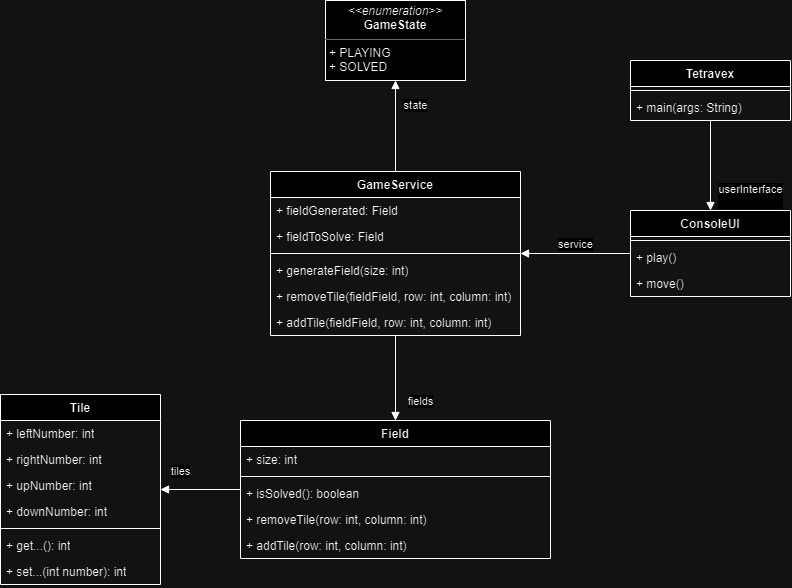

The diagram above was exported from draw.io. Its source (the exported page's mxGraphModel, read from the mxfile embedded in the PNG):
<mxGraphModel dx="919" dy="783" grid="1" gridSize="10" guides="1" tooltips="1" connect="1" arrows="1" fold="1" page="1" pageScale="1" pageWidth="827" pageHeight="1169" math="0" shadow="0">
  <root>
    <mxCell id="WIyWlLk6GJQsqaUBKTNV-0" />
    <mxCell id="WIyWlLk6GJQsqaUBKTNV-1" parent="WIyWlLk6GJQsqaUBKTNV-0" />
    <mxCell id="94wXDUCEYR3FqO-PXqLH-0" value="Field" style="swimlane;fontStyle=1;align=center;verticalAlign=top;childLayout=stackLayout;horizontal=1;startSize=26;horizontalStack=0;resizeParent=1;resizeParentMax=0;resizeLast=0;collapsible=1;marginBottom=0;whiteSpace=wrap;html=1;" vertex="1" parent="WIyWlLk6GJQsqaUBKTNV-1">
      <mxGeometry x="270" y="480" width="310" height="138" as="geometry" />
    </mxCell>
    <mxCell id="94wXDUCEYR3FqO-PXqLH-1" value="+ size: int" style="text;strokeColor=none;fillColor=none;align=left;verticalAlign=top;spacingLeft=4;spacingRight=4;overflow=hidden;rotatable=0;points=[[0,0.5],[1,0.5]];portConstraint=eastwest;whiteSpace=wrap;html=1;" vertex="1" parent="94wXDUCEYR3FqO-PXqLH-0">
      <mxGeometry y="26" width="310" height="26" as="geometry" />
    </mxCell>
    <mxCell id="94wXDUCEYR3FqO-PXqLH-2" value="" style="line;strokeWidth=1;fillColor=none;align=left;verticalAlign=middle;spacingTop=-1;spacingLeft=3;spacingRight=3;rotatable=0;labelPosition=right;points=[];portConstraint=eastwest;strokeColor=inherit;" vertex="1" parent="94wXDUCEYR3FqO-PXqLH-0">
      <mxGeometry y="52" width="310" height="8" as="geometry" />
    </mxCell>
    <mxCell id="94wXDUCEYR3FqO-PXqLH-43" value="+ isSolved(): boolean" style="text;strokeColor=none;fillColor=none;align=left;verticalAlign=top;spacingLeft=4;spacingRight=4;overflow=hidden;rotatable=0;points=[[0,0.5],[1,0.5]];portConstraint=eastwest;whiteSpace=wrap;html=1;" vertex="1" parent="94wXDUCEYR3FqO-PXqLH-0">
      <mxGeometry y="60" width="310" height="26" as="geometry" />
    </mxCell>
    <mxCell id="94wXDUCEYR3FqO-PXqLH-45" value="+ removeTile(row: int, column: int)" style="text;strokeColor=none;fillColor=none;align=left;verticalAlign=top;spacingLeft=4;spacingRight=4;overflow=hidden;rotatable=0;points=[[0,0.5],[1,0.5]];portConstraint=eastwest;whiteSpace=wrap;html=1;" vertex="1" parent="94wXDUCEYR3FqO-PXqLH-0">
      <mxGeometry y="86" width="310" height="26" as="geometry" />
    </mxCell>
    <mxCell id="94wXDUCEYR3FqO-PXqLH-54" value="+ addTile(row: int, column: int)" style="text;strokeColor=none;fillColor=none;align=left;verticalAlign=top;spacingLeft=4;spacingRight=4;overflow=hidden;rotatable=0;points=[[0,0.5],[1,0.5]];portConstraint=eastwest;whiteSpace=wrap;html=1;" vertex="1" parent="94wXDUCEYR3FqO-PXqLH-0">
      <mxGeometry y="112" width="310" height="26" as="geometry" />
    </mxCell>
    <mxCell id="94wXDUCEYR3FqO-PXqLH-4" value="Tile" style="swimlane;fontStyle=1;align=center;verticalAlign=top;childLayout=stackLayout;horizontal=1;startSize=26;horizontalStack=0;resizeParent=1;resizeParentMax=0;resizeLast=0;collapsible=1;marginBottom=0;whiteSpace=wrap;html=1;" vertex="1" parent="WIyWlLk6GJQsqaUBKTNV-1">
      <mxGeometry x="30" y="454" width="160" height="190" as="geometry" />
    </mxCell>
    <mxCell id="94wXDUCEYR3FqO-PXqLH-5" value="+ leftNumber: int" style="text;strokeColor=none;fillColor=none;align=left;verticalAlign=top;spacingLeft=4;spacingRight=4;overflow=hidden;rotatable=0;points=[[0,0.5],[1,0.5]];portConstraint=eastwest;whiteSpace=wrap;html=1;" vertex="1" parent="94wXDUCEYR3FqO-PXqLH-4">
      <mxGeometry y="26" width="160" height="26" as="geometry" />
    </mxCell>
    <mxCell id="94wXDUCEYR3FqO-PXqLH-18" value="+ rightNumber: int" style="text;strokeColor=none;fillColor=none;align=left;verticalAlign=top;spacingLeft=4;spacingRight=4;overflow=hidden;rotatable=0;points=[[0,0.5],[1,0.5]];portConstraint=eastwest;whiteSpace=wrap;html=1;" vertex="1" parent="94wXDUCEYR3FqO-PXqLH-4">
      <mxGeometry y="52" width="160" height="26" as="geometry" />
    </mxCell>
    <mxCell id="94wXDUCEYR3FqO-PXqLH-19" value="+ upNumber: int" style="text;strokeColor=none;fillColor=none;align=left;verticalAlign=top;spacingLeft=4;spacingRight=4;overflow=hidden;rotatable=0;points=[[0,0.5],[1,0.5]];portConstraint=eastwest;whiteSpace=wrap;html=1;" vertex="1" parent="94wXDUCEYR3FqO-PXqLH-4">
      <mxGeometry y="78" width="160" height="26" as="geometry" />
    </mxCell>
    <mxCell id="94wXDUCEYR3FqO-PXqLH-20" value="+ downNumber: int" style="text;strokeColor=none;fillColor=none;align=left;verticalAlign=top;spacingLeft=4;spacingRight=4;overflow=hidden;rotatable=0;points=[[0,0.5],[1,0.5]];portConstraint=eastwest;whiteSpace=wrap;html=1;" vertex="1" parent="94wXDUCEYR3FqO-PXqLH-4">
      <mxGeometry y="104" width="160" height="26" as="geometry" />
    </mxCell>
    <mxCell id="94wXDUCEYR3FqO-PXqLH-6" value="" style="line;strokeWidth=1;fillColor=none;align=left;verticalAlign=middle;spacingTop=-1;spacingLeft=3;spacingRight=3;rotatable=0;labelPosition=right;points=[];portConstraint=eastwest;strokeColor=inherit;" vertex="1" parent="94wXDUCEYR3FqO-PXqLH-4">
      <mxGeometry y="130" width="160" height="8" as="geometry" />
    </mxCell>
    <mxCell id="94wXDUCEYR3FqO-PXqLH-7" value="+ get...(): int" style="text;strokeColor=none;fillColor=none;align=left;verticalAlign=top;spacingLeft=4;spacingRight=4;overflow=hidden;rotatable=0;points=[[0,0.5],[1,0.5]];portConstraint=eastwest;whiteSpace=wrap;html=1;" vertex="1" parent="94wXDUCEYR3FqO-PXqLH-4">
      <mxGeometry y="138" width="160" height="26" as="geometry" />
    </mxCell>
    <mxCell id="94wXDUCEYR3FqO-PXqLH-21" value="+ set...(int number): int" style="text;strokeColor=none;fillColor=none;align=left;verticalAlign=top;spacingLeft=4;spacingRight=4;overflow=hidden;rotatable=0;points=[[0,0.5],[1,0.5]];portConstraint=eastwest;whiteSpace=wrap;html=1;" vertex="1" parent="94wXDUCEYR3FqO-PXqLH-4">
      <mxGeometry y="164" width="160" height="26" as="geometry" />
    </mxCell>
    <mxCell id="94wXDUCEYR3FqO-PXqLH-13" value="&lt;p style=&quot;margin:0px;margin-top:4px;text-align:center;&quot;&gt;&lt;i&gt;&amp;lt;&amp;lt;enumeration&amp;gt;&amp;gt;&lt;/i&gt;&lt;br&gt;&lt;b&gt;GameState&lt;/b&gt;&lt;/p&gt;&lt;hr size=&quot;1&quot;&gt;&lt;p style=&quot;margin:0px;margin-left:4px;&quot;&gt;+ PLAYING&lt;br&gt;+ SOLVED&lt;/p&gt;&lt;hr size=&quot;1&quot;&gt;&lt;p style=&quot;margin:0px;margin-left:4px;&quot;&gt;&lt;br&gt;&lt;/p&gt;" style="verticalAlign=top;align=left;overflow=fill;html=1;whiteSpace=wrap;direction=south;" vertex="1" parent="WIyWlLk6GJQsqaUBKTNV-1">
      <mxGeometry x="355" y="60" width="140" height="80" as="geometry" />
    </mxCell>
    <mxCell id="94wXDUCEYR3FqO-PXqLH-25" value="state" style="html=1;verticalAlign=bottom;endArrow=block;curved=0;rounded=0;" edge="1" parent="WIyWlLk6GJQsqaUBKTNV-1" source="94wXDUCEYR3FqO-PXqLH-46" target="94wXDUCEYR3FqO-PXqLH-13">
      <mxGeometry x="0.25" y="-20" width="80" relative="1" as="geometry">
        <mxPoint x="420" y="360" as="sourcePoint" />
        <mxPoint x="500" y="360" as="targetPoint" />
        <mxPoint as="offset" />
      </mxGeometry>
    </mxCell>
    <mxCell id="94wXDUCEYR3FqO-PXqLH-26" value="Tetravex" style="swimlane;fontStyle=1;align=center;verticalAlign=top;childLayout=stackLayout;horizontal=1;startSize=26;horizontalStack=0;resizeParent=1;resizeParentMax=0;resizeLast=0;collapsible=1;marginBottom=0;whiteSpace=wrap;html=1;" vertex="1" parent="WIyWlLk6GJQsqaUBKTNV-1">
      <mxGeometry x="660" y="120" width="160" height="60" as="geometry" />
    </mxCell>
    <mxCell id="94wXDUCEYR3FqO-PXqLH-28" value="" style="line;strokeWidth=1;fillColor=none;align=left;verticalAlign=middle;spacingTop=-1;spacingLeft=3;spacingRight=3;rotatable=0;labelPosition=right;points=[];portConstraint=eastwest;strokeColor=inherit;" vertex="1" parent="94wXDUCEYR3FqO-PXqLH-26">
      <mxGeometry y="26" width="160" height="8" as="geometry" />
    </mxCell>
    <mxCell id="94wXDUCEYR3FqO-PXqLH-29" value="+ main(args: String)" style="text;strokeColor=none;fillColor=none;align=left;verticalAlign=top;spacingLeft=4;spacingRight=4;overflow=hidden;rotatable=0;points=[[0,0.5],[1,0.5]];portConstraint=eastwest;whiteSpace=wrap;html=1;" vertex="1" parent="94wXDUCEYR3FqO-PXqLH-26">
      <mxGeometry y="34" width="160" height="26" as="geometry" />
    </mxCell>
    <mxCell id="94wXDUCEYR3FqO-PXqLH-30" value="ConsoleUI" style="swimlane;fontStyle=1;align=center;verticalAlign=top;childLayout=stackLayout;horizontal=1;startSize=26;horizontalStack=0;resizeParent=1;resizeParentMax=0;resizeLast=0;collapsible=1;marginBottom=0;whiteSpace=wrap;html=1;direction=east;" vertex="1" parent="WIyWlLk6GJQsqaUBKTNV-1">
      <mxGeometry x="660" y="270" width="160" height="86" as="geometry" />
    </mxCell>
    <mxCell id="94wXDUCEYR3FqO-PXqLH-32" value="" style="line;strokeWidth=1;fillColor=none;align=left;verticalAlign=middle;spacingTop=-1;spacingLeft=3;spacingRight=3;rotatable=0;labelPosition=right;points=[];portConstraint=eastwest;strokeColor=inherit;" vertex="1" parent="94wXDUCEYR3FqO-PXqLH-30">
      <mxGeometry y="26" width="160" height="8" as="geometry" />
    </mxCell>
    <mxCell id="94wXDUCEYR3FqO-PXqLH-33" value="+ play()" style="text;strokeColor=none;fillColor=none;align=left;verticalAlign=top;spacingLeft=4;spacingRight=4;overflow=hidden;rotatable=0;points=[[0,0.5],[1,0.5]];portConstraint=eastwest;whiteSpace=wrap;html=1;" vertex="1" parent="94wXDUCEYR3FqO-PXqLH-30">
      <mxGeometry y="34" width="160" height="26" as="geometry" />
    </mxCell>
    <mxCell id="94wXDUCEYR3FqO-PXqLH-36" value="+ move()" style="text;strokeColor=none;fillColor=none;align=left;verticalAlign=top;spacingLeft=4;spacingRight=4;overflow=hidden;rotatable=0;points=[[0,0.5],[1,0.5]];portConstraint=eastwest;whiteSpace=wrap;html=1;" vertex="1" parent="94wXDUCEYR3FqO-PXqLH-30">
      <mxGeometry y="60" width="160" height="26" as="geometry" />
    </mxCell>
    <mxCell id="94wXDUCEYR3FqO-PXqLH-39" value="userInterface&lt;div&gt;&lt;br/&gt;&lt;/div&gt;" style="html=1;verticalAlign=bottom;endArrow=block;curved=0;rounded=0;" edge="1" parent="WIyWlLk6GJQsqaUBKTNV-1" source="94wXDUCEYR3FqO-PXqLH-26" target="94wXDUCEYR3FqO-PXqLH-30">
      <mxGeometry x="1" y="40" width="80" relative="1" as="geometry">
        <mxPoint x="670" y="150" as="sourcePoint" />
        <mxPoint x="750" y="150" as="targetPoint" />
        <mxPoint as="offset" />
      </mxGeometry>
    </mxCell>
    <mxCell id="94wXDUCEYR3FqO-PXqLH-46" value="GameService" style="swimlane;fontStyle=1;align=center;verticalAlign=top;childLayout=stackLayout;horizontal=1;startSize=26;horizontalStack=0;resizeParent=1;resizeParentMax=0;resizeLast=0;collapsible=1;marginBottom=0;whiteSpace=wrap;html=1;" vertex="1" parent="WIyWlLk6GJQsqaUBKTNV-1">
      <mxGeometry x="300" y="231" width="250" height="164" as="geometry" />
    </mxCell>
    <mxCell id="94wXDUCEYR3FqO-PXqLH-47" value="+ fieldGenerated: Field" style="text;strokeColor=none;fillColor=none;align=left;verticalAlign=top;spacingLeft=4;spacingRight=4;overflow=hidden;rotatable=0;points=[[0,0.5],[1,0.5]];portConstraint=eastwest;whiteSpace=wrap;html=1;" vertex="1" parent="94wXDUCEYR3FqO-PXqLH-46">
      <mxGeometry y="26" width="250" height="26" as="geometry" />
    </mxCell>
    <mxCell id="94wXDUCEYR3FqO-PXqLH-56" value="+ fieldToSolve: Field" style="text;strokeColor=none;fillColor=none;align=left;verticalAlign=top;spacingLeft=4;spacingRight=4;overflow=hidden;rotatable=0;points=[[0,0.5],[1,0.5]];portConstraint=eastwest;whiteSpace=wrap;html=1;" vertex="1" parent="94wXDUCEYR3FqO-PXqLH-46">
      <mxGeometry y="52" width="250" height="26" as="geometry" />
    </mxCell>
    <mxCell id="94wXDUCEYR3FqO-PXqLH-48" value="" style="line;strokeWidth=1;fillColor=none;align=left;verticalAlign=middle;spacingTop=-1;spacingLeft=3;spacingRight=3;rotatable=0;labelPosition=right;points=[];portConstraint=eastwest;strokeColor=inherit;" vertex="1" parent="94wXDUCEYR3FqO-PXqLH-46">
      <mxGeometry y="78" width="250" height="8" as="geometry" />
    </mxCell>
    <mxCell id="94wXDUCEYR3FqO-PXqLH-49" value="+ generateField(size: int)" style="text;strokeColor=none;fillColor=none;align=left;verticalAlign=top;spacingLeft=4;spacingRight=4;overflow=hidden;rotatable=0;points=[[0,0.5],[1,0.5]];portConstraint=eastwest;whiteSpace=wrap;html=1;" vertex="1" parent="94wXDUCEYR3FqO-PXqLH-46">
      <mxGeometry y="86" width="250" height="26" as="geometry" />
    </mxCell>
    <mxCell id="94wXDUCEYR3FqO-PXqLH-52" value="+ removeTile(fieldField, row: int, column: int)" style="text;strokeColor=none;fillColor=none;align=left;verticalAlign=top;spacingLeft=4;spacingRight=4;overflow=hidden;rotatable=0;points=[[0,0.5],[1,0.5]];portConstraint=eastwest;whiteSpace=wrap;html=1;" vertex="1" parent="94wXDUCEYR3FqO-PXqLH-46">
      <mxGeometry y="112" width="250" height="26" as="geometry" />
    </mxCell>
    <mxCell id="94wXDUCEYR3FqO-PXqLH-53" value="+ addTile(fieldField, row: int, column: int)" style="text;strokeColor=none;fillColor=none;align=left;verticalAlign=top;spacingLeft=4;spacingRight=4;overflow=hidden;rotatable=0;points=[[0,0.5],[1,0.5]];portConstraint=eastwest;whiteSpace=wrap;html=1;" vertex="1" parent="94wXDUCEYR3FqO-PXqLH-46">
      <mxGeometry y="138" width="250" height="26" as="geometry" />
    </mxCell>
    <mxCell id="94wXDUCEYR3FqO-PXqLH-58" value="service" style="html=1;verticalAlign=bottom;endArrow=block;curved=0;rounded=0;" edge="1" parent="WIyWlLk6GJQsqaUBKTNV-1" source="94wXDUCEYR3FqO-PXqLH-30" target="94wXDUCEYR3FqO-PXqLH-46">
      <mxGeometry width="80" relative="1" as="geometry">
        <mxPoint x="500" y="390" as="sourcePoint" />
        <mxPoint x="630" y="420" as="targetPoint" />
      </mxGeometry>
    </mxCell>
    <mxCell id="94wXDUCEYR3FqO-PXqLH-59" value="fields" style="html=1;verticalAlign=bottom;endArrow=block;curved=0;rounded=0;" edge="1" parent="WIyWlLk6GJQsqaUBKTNV-1" source="94wXDUCEYR3FqO-PXqLH-46" target="94wXDUCEYR3FqO-PXqLH-0">
      <mxGeometry x="0.7647" y="25" width="80" relative="1" as="geometry">
        <mxPoint x="500" y="390" as="sourcePoint" />
        <mxPoint x="580" y="390" as="targetPoint" />
        <mxPoint as="offset" />
      </mxGeometry>
    </mxCell>
    <mxCell id="94wXDUCEYR3FqO-PXqLH-60" value="tiles" style="html=1;verticalAlign=bottom;endArrow=block;curved=0;rounded=0;" edge="1" parent="WIyWlLk6GJQsqaUBKTNV-1" source="94wXDUCEYR3FqO-PXqLH-0" target="94wXDUCEYR3FqO-PXqLH-4">
      <mxGeometry x="0.5" y="-9" width="80" relative="1" as="geometry">
        <mxPoint x="370" y="500" as="sourcePoint" />
        <mxPoint x="450" y="500" as="targetPoint" />
        <mxPoint as="offset" />
      </mxGeometry>
    </mxCell>
  </root>
</mxGraphModel>